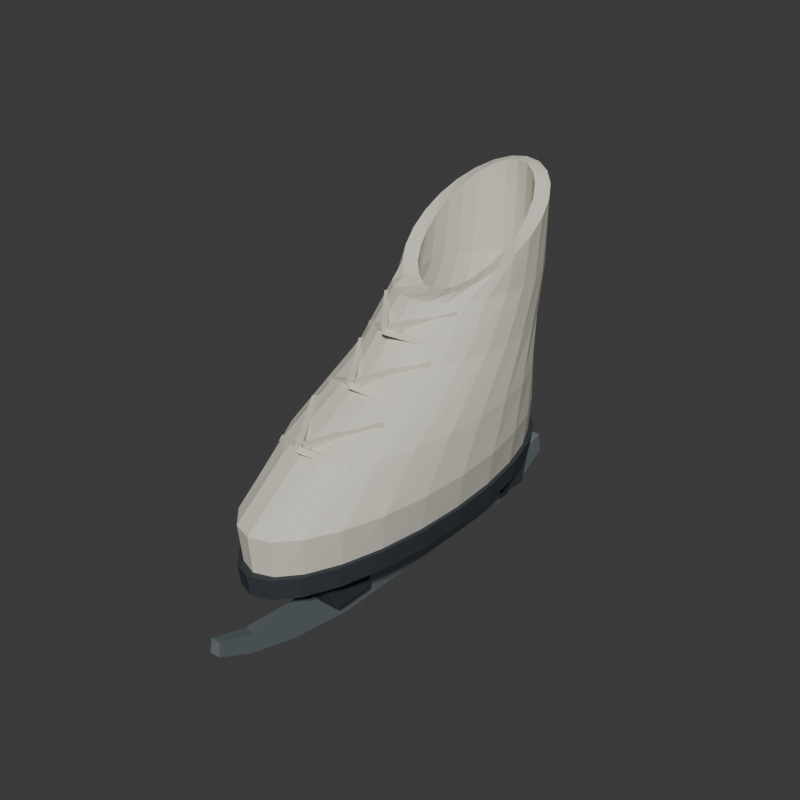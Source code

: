 # Source: source.blend  (saved by Blender 4.3.34; exported with 4.5.12 LTS)
import bpy
from mathutils import Matrix  # noqa: F401  (used for matrix-valued properties, if any)

bpy.ops.wm.read_factory_settings(use_empty=True)
scene = bpy.context.scene
scene.name = 'Scene'

# ---- collections
col_collection = bpy.data.collections.new('Collection'); scene.collection.children.link(col_collection)

# ---- materials (node trees are filled in below, after node groups)
mat_wholehollowbootandfixedlaces_warmivory = bpy.data.materials.new('WholeHollowBootAndFixedLaces_WarmIvory')
mat_wholehollowbootandfixedlaces_warmivory.diffuse_color = (0.72, 0.69, 0.58, 1.0)
mat_wholeoutsoleandraisedbridges_charcoal = bpy.data.materials.new('WholeOutsoleAndRaisedBridges_Charcoal')
mat_wholeoutsoleandraisedbridges_charcoal.diffuse_color = (0.035, 0.045, 0.055, 1.0)
mat_wholesingleblade_dullsteel = bpy.data.materials.new('WholeSingleBlade_DullSteel')
mat_wholesingleblade_dullsteel.diffuse_color = (0.33, 0.39, 0.43, 1.0)

# ---- material node trees
mat_wholehollowbootandfixedlaces_warmivory.use_nodes = True; mat_wholehollowbootandfixedlaces_warmivory.node_tree.nodes.clear()
_N = mat_wholehollowbootandfixedlaces_warmivory.node_tree.nodes; _L = mat_wholehollowbootandfixedlaces_warmivory.node_tree.links
n0 = _N.new('ShaderNodeBsdfPrincipled'); n0.name = 'Principled BSDF'; n0.location = (10, 300)
n0.inputs[0].default_value = (0.72, 0.69, 0.58, 1.0)
n0.inputs[2].default_value = 0.79
n1 = _N.new('ShaderNodeOutputMaterial'); n1.name = 'Material Output'; n1.location = (300, 300)
_L.new(n0.outputs[0], n1.inputs[0])
n1.is_active_output = True
mat_wholeoutsoleandraisedbridges_charcoal.use_nodes = True; mat_wholeoutsoleandraisedbridges_charcoal.node_tree.nodes.clear()
_N = mat_wholeoutsoleandraisedbridges_charcoal.node_tree.nodes; _L = mat_wholeoutsoleandraisedbridges_charcoal.node_tree.links
n0 = _N.new('ShaderNodeBsdfPrincipled'); n0.name = 'Principled BSDF'; n0.location = (10, 300)
n0.inputs[0].default_value = (0.035, 0.045, 0.055, 1.0)
n0.inputs[1].default_value = 0.1
n0.inputs[2].default_value = 0.72
n1 = _N.new('ShaderNodeOutputMaterial'); n1.name = 'Material Output'; n1.location = (300, 300)
_L.new(n0.outputs[0], n1.inputs[0])
n1.is_active_output = True
mat_wholesingleblade_dullsteel.use_nodes = True; mat_wholesingleblade_dullsteel.node_tree.nodes.clear()
_N = mat_wholesingleblade_dullsteel.node_tree.nodes; _L = mat_wholesingleblade_dullsteel.node_tree.links
n0 = _N.new('ShaderNodeBsdfPrincipled'); n0.name = 'Principled BSDF'; n0.location = (10, 300)
n0.inputs[0].default_value = (0.33, 0.39, 0.43, 1.0)
n0.inputs[1].default_value = 0.65
n0.inputs[2].default_value = 0.42
n1 = _N.new('ShaderNodeOutputMaterial'); n1.name = 'Material Output'; n1.location = (300, 300)
_L.new(n0.outputs[0], n1.inputs[0])
n1.is_active_output = True

# ---- world
world_world = bpy.data.worlds.new('World'); scene.world = world_world
world_world.use_nodes = True; world_world.node_tree.nodes.clear()
_N = world_world.node_tree.nodes; _L = world_world.node_tree.links
n0 = _N.new('ShaderNodeOutputWorld'); n0.name = 'World Output'; n0.location = (300, 300)
n1 = _N.new('ShaderNodeBackground'); n1.name = 'Background'; n1.location = (10, 300)
n1.inputs[0].default_value = (0.05088, 0.05088, 0.05088, 1.0)
_L.new(n1.outputs[0], n0.inputs[0])
n0.is_active_output = True
world_world.color = (0.05088, 0.05088, 0.05088)
world_world.sun_shadow_jitter_overblur = 0.0

# ---- meshes
me_wholeforwardlowbackhighhollowskatebootmesh = bpy.data.meshes.new('WholeForwardLowBackHighHollowSkateBootMesh')
me_wholeforwardlowbackhighhollowskatebootmesh.from_pydata([(0.052, -6.939e-18, 0.071), (0.05023, 0.03753, 0.071), (0.04503, 0.0725, 0.071), (0.03677, 0.1025, 0.071), (0.026, 0.1256, 0.071), (0.01346, 0.1401, 0.071), (3.184e-18, 0.145, 0.071), (-0.01346, 0.1401, 0.071), (-0.026, 0.1256, 0.071), (-0.03677, 0.1025, 0.071), (-0.04503, 0.0725, 0.071), (-0.05023, 0.03753, 0.071), (-0.052, 1.041e-17, 0.071), (-0.05023, -0.03753, 0.071), (-0.04503, -0.0725, 0.071), (-0.03677, -0.1025, 0.071), (-0.026, -0.1256, 0.071), (-0.01346, -0.1401, 0.071), (-9.552e-18, -0.145, 0.071), (0.01346, -0.1401, 0.071), (0.026, -0.1256, 0.071), (0.03677, -0.1025, 0.071), (0.04503, -0.0725, 0.071), (0.05023, -0.03753, 0.071), (0.058, -0.002, 0.105), (0.05602, 0.03579, 0.105), (0.05023, 0.071, 0.105), (0.04101, 0.1012, 0.105), (0.029, 0.1244, 0.105), (0.01501, 0.139, 0.105), (3.551e-18, 0.144, 0.105), (-0.01501, 0.139, 0.105), (-0.029, 0.1244, 0.105), (-0.04101, 0.1012, 0.105), (-0.05023, 0.071, 0.105), (-0.05602, 0.03579, 0.105), (-0.058, -0.002, 0.105), (-0.05602, -0.03979, 0.105), (-0.05023, -0.075, 0.105), (-0.04101, -0.1052, 0.105), (-0.029, -0.1284, 0.105), (-0.01501, -0.143, 0.105), (-1.065e-17, -0.148, 0.105), (0.01501, -0.143, 0.105), (0.029, -0.1284, 0.105), (0.04101, -0.1052, 0.105), (0.05023, -0.075, 0.105), (0.05602, -0.03979, 0.105), (0.056, 0.019, 0.14), (0.05409, 0.05058, 0.14), (0.0485, 0.08, 0.14), (0.0396, 0.1053, 0.14), (0.028, 0.1247, 0.14), (0.01449, 0.1368, 0.14), (3.429e-18, 0.141, 0.14), (-0.01449, 0.1368, 0.14), (-0.028, 0.1247, 0.14), (-0.0396, 0.1053, 0.14), (-0.0485, 0.08, 0.14), (-0.05409, 0.05058, 0.14), (-0.056, 0.019, 0.14), (-0.05409, -0.01258, 0.14), (-0.0485, -0.042, 0.14), (-0.0396, -0.06727, 0.14), (-0.028, -0.08666, 0.14), (-0.01449, -0.09884, 0.14), (-1.029e-17, -0.103, 0.14), (0.01449, -0.09884, 0.14), (0.028, -0.08666, 0.14), (0.0396, -0.06727, 0.14), (0.0485, -0.042, 0.14), (0.05409, -0.01258, 0.14), (0.049, 0.057, 0.18), (0.04733, 0.07848, 0.18), (0.04244, 0.0985, 0.18), (0.03465, 0.1157, 0.18), (0.0245, 0.1289, 0.18), (0.01268, 0.1372, 0.18), (3e-18, 0.14, 0.18), (-0.01268, 0.1372, 0.18), (-0.0245, 0.1289, 0.18), (-0.03465, 0.1157, 0.18), (-0.04244, 0.0985, 0.18), (-0.04733, 0.07848, 0.18), (-0.049, 0.057, 0.18), (-0.04733, 0.03552, 0.18), (-0.04244, 0.0155, 0.18), (-0.03465, -0.00169, 0.18), (-0.0245, -0.01488, 0.18), (-0.01268, -0.02317, 0.18), (-9.001e-18, -0.026, 0.18), (0.01268, -0.02317, 0.18), (0.0245, -0.01488, 0.18), (0.03465, -0.00169, 0.18), (0.04244, 0.0155, 0.18), (0.04733, 0.03552, 0.18), (0.046, 0.078, 0.215), (0.04443, 0.09534, 0.215), (0.03984, 0.1115, 0.215), (0.03253, 0.1254, 0.215), (0.023, 0.136, 0.215), (0.01191, 0.1427, 0.215), (2.817e-18, 0.145, 0.215), (-0.01191, 0.1427, 0.215), (-0.023, 0.136, 0.215), (-0.03253, 0.1254, 0.215), (-0.03984, 0.1115, 0.215), (-0.04443, 0.09534, 0.215), (-0.046, 0.078, 0.215), (-0.04443, 0.06066, 0.215), (-0.03984, 0.0445, 0.215), (-0.03253, 0.03062, 0.215), (-0.023, 0.01998, 0.215), (-0.01191, 0.01328, 0.215), (-8.45e-18, 0.011, 0.215), (0.01191, 0.01328, 0.215), (0.023, 0.01998, 0.215), (0.03253, 0.03062, 0.215), (0.03984, 0.0445, 0.215), (0.04443, 0.06066, 0.215), (0.046, 0.084, 0.25), (0.04443, 0.09953, 0.2591), (0.03984, 0.114, 0.2675), (0.03253, 0.1264, 0.2747), (0.023, 0.136, 0.2803), (0.01191, 0.142, 0.2838), (2.817e-18, 0.144, 0.285), (-0.01191, 0.142, 0.2838), (-0.023, 0.136, 0.2803), (-0.03253, 0.1264, 0.2747), (-0.03984, 0.114, 0.2675), (-0.04443, 0.09953, 0.2591), (-0.046, 0.084, 0.25), (-0.04443, 0.06847, 0.2409), (-0.03984, 0.054, 0.2325), (-0.03253, 0.04157, 0.2253), (-0.023, 0.03204, 0.2197), (-0.01191, 0.02604, 0.2162), (-8.45e-18, 0.024, 0.215), (0.01191, 0.02604, 0.2162), (0.023, 0.03204, 0.2197), (0.03253, 0.04157, 0.2253), (0.03984, 0.054, 0.2325), (0.04443, 0.06847, 0.2409), (0.035, 0.084, 0.25), (0.03381, 0.09668, 0.2591), (0.03031, 0.1085, 0.2675), (0.02475, 0.1186, 0.2747), (0.0175, 0.1264, 0.2803), (0.009059, 0.1313, 0.2838), (2.143e-18, 0.133, 0.285), (-0.009059, 0.1313, 0.2838), (-0.0175, 0.1264, 0.2803), (-0.02475, 0.1186, 0.2747), (-0.03031, 0.1085, 0.2675), (-0.03381, 0.09668, 0.2591), (-0.035, 0.084, 0.25), (-0.03381, 0.07132, 0.2409), (-0.03031, 0.0595, 0.2325), (-0.02475, 0.04935, 0.2253), (-0.0175, 0.04156, 0.2197), (-0.009059, 0.03667, 0.2162), (-6.429e-18, 0.035, 0.215), (0.009059, 0.03667, 0.2162), (0.0175, 0.04156, 0.2197), (0.02475, 0.04935, 0.2253), (0.03031, 0.0595, 0.2325), (0.03381, 0.07132, 0.2409), (0.035, 0.078, 0.215), (0.03381, 0.09198, 0.215), (0.03031, 0.105, 0.215), (0.02475, 0.1162, 0.215), (0.0175, 0.1248, 0.215), (0.009059, 0.1302, 0.215), (2.143e-18, 0.132, 0.215), (-0.009059, 0.1302, 0.215), (-0.0175, 0.1248, 0.215), (-0.02475, 0.1162, 0.215), (-0.03031, 0.105, 0.215), (-0.03381, 0.09198, 0.215), (-0.035, 0.078, 0.215), (-0.03381, 0.06402, 0.215), (-0.03031, 0.051, 0.215), (-0.02475, 0.03982, 0.215), (-0.0175, 0.03123, 0.215), (-0.009059, 0.02584, 0.215), (-6.429e-18, 0.024, 0.215), (0.009059, 0.02584, 0.215), (0.0175, 0.03123, 0.215), (0.02475, 0.03982, 0.215), (0.03031, 0.051, 0.215), (0.03381, 0.06402, 0.215), (0.038, 0.057, 0.18), (0.03671, 0.0746, 0.18), (0.03291, 0.091, 0.18), (0.02687, 0.1051, 0.18), (0.019, 0.1159, 0.18), (0.009835, 0.1227, 0.18), (2.327e-18, 0.125, 0.18), (-0.009835, 0.1227, 0.18), (-0.019, 0.1159, 0.18), (-0.02687, 0.1051, 0.18), (-0.03291, 0.091, 0.18), (-0.03671, 0.0746, 0.18), (-0.038, 0.057, 0.18), (-0.03671, 0.0394, 0.18), (-0.03291, 0.023, 0.18), (-0.02687, 0.008917, 0.18), (-0.019, -0.00189, 0.18), (-0.009835, -0.008683, 0.18), (-6.98e-18, -0.011, 0.18), (0.009835, -0.008683, 0.18), (0.019, -0.00189, 0.18), (0.02687, 0.008917, 0.18), (0.03291, 0.023, 0.18), (0.03671, 0.0394, 0.18), (0.042, 0.019, 0.14), (0.04057, 0.04618, 0.14), (0.03637, 0.0715, 0.14), (0.0297, 0.09325, 0.14), (0.021, 0.1099, 0.14), (0.01087, 0.1204, 0.14), (2.572e-18, 0.124, 0.14), (-0.01087, 0.1204, 0.14), (-0.021, 0.1099, 0.14), (-0.0297, 0.09325, 0.14), (-0.03637, 0.0715, 0.14), (-0.04057, 0.04618, 0.14), (-0.042, 0.019, 0.14), (-0.04057, -0.008176, 0.14), (-0.03637, -0.0335, 0.14), (-0.0297, -0.05525, 0.14), (-0.021, -0.07193, 0.14), (-0.01087, -0.08242, 0.14), (-7.715e-18, -0.086, 0.14), (0.01087, -0.08242, 0.14), (0.021, -0.07193, 0.14), (0.0297, -0.05525, 0.14), (0.03637, -0.0335, 0.14), (0.04057, -0.008176, 0.14), (0.039, 0.005, 0.093), (0.03767, 0.03528, 0.093), (0.03377, 0.0635, 0.093), (0.02758, 0.08773, 0.093), (0.0195, 0.1063, 0.093), (0.01009, 0.118, 0.093), (2.388e-18, 0.122, 0.093), (-0.01009, 0.118, 0.093), (-0.0195, 0.1063, 0.093), (-0.02758, 0.08773, 0.093), (-0.03377, 0.0635, 0.093), (-0.03767, 0.03528, 0.093), (-0.039, 0.005, 0.093), (-0.03767, -0.02528, 0.093), (-0.03377, -0.0535, 0.093), (-0.02758, -0.07773, 0.093), (-0.0195, -0.09632, 0.093), (-0.01009, -0.108, 0.093), (-7.164e-18, -0.112, 0.093), (0.01009, -0.108, 0.093), (0.0195, -0.09632, 0.093), (0.02758, -0.07773, 0.093), (0.03377, -0.0535, 0.093), (0.03767, -0.02528, 0.093)], [], [(23, 22, 21), (23, 21, 20), (23, 20, 19), (23, 19, 18), (23, 18, 17), (23, 17, 16), (23, 16, 15), (23, 15, 14), (23, 14, 13), (23, 13, 12), (23, 12, 11), (23, 11, 10), (23, 10, 9), (23, 9, 8), (23, 8, 7), (23, 7, 6), (23, 6, 5), (23, 5, 4), (23, 4, 3), (23, 3, 2), (23, 2, 1), (23, 1, 0), (240, 241, 242), (240, 242, 243), (240, 243, 244), (240, 244, 245), (240, 245, 246), (240, 246, 247), (240, 247, 248), (240, 248, 249), (240, 249, 250), (240, 250, 251), (240, 251, 252), (240, 252, 253), (240, 253, 254), (240, 254, 255), (240, 255, 256), (240, 256, 257), (240, 257, 258), (240, 258, 259), (240, 259, 260), (240, 260, 261), (240, 261, 262), (240, 262, 263), (0, 1, 25), (0, 25, 24), (1, 2, 26), (1, 26, 25), (2, 3, 27), (2, 27, 26), (3, 4, 28), (3, 28, 27), (4, 5, 29), (4, 29, 28), (5, 6, 30), (5, 30, 29), (6, 7, 31), (6, 31, 30), (7, 8, 32), (7, 32, 31), (8, 9, 33), (8, 33, 32), (9, 10, 34), (9, 34, 33), (10, 11, 35), (10, 35, 34), (11, 12, 36), (11, 36, 35), (12, 13, 37), (12, 37, 36), (13, 14, 38), (13, 38, 37), (14, 15, 39), (14, 39, 38), (15, 16, 40), (15, 40, 39), (16, 17, 41), (16, 41, 40), (17, 18, 42), (17, 42, 41), (18, 19, 43), (18, 43, 42), (19, 20, 44), (19, 44, 43), (20, 21, 45), (20, 45, 44), (21, 22, 46), (21, 46, 45), (22, 23, 47), (22, 47, 46), (23, 0, 24), (23, 24, 47), (24, 25, 49), (24, 49, 48), (25, 26, 50), (25, 50, 49), (26, 27, 51), (26, 51, 50), (27, 28, 52), (27, 52, 51), (28, 29, 53), (28, 53, 52), (29, 30, 54), (29, 54, 53), (30, 31, 55), (30, 55, 54), (31, 32, 56), (31, 56, 55), (32, 33, 57), (32, 57, 56), (33, 34, 58), (33, 58, 57), (34, 35, 59), (34, 59, 58), (35, 36, 60), (35, 60, 59), (36, 37, 61), (36, 61, 60), (37, 38, 62), (37, 62, 61), (38, 39, 63), (38, 63, 62), (39, 40, 64), (39, 64, 63), (40, 41, 65), (40, 65, 64), (41, 42, 66), (41, 66, 65), (42, 43, 67), (42, 67, 66), (43, 44, 68), (43, 68, 67), (44, 45, 69), (44, 69, 68), (45, 46, 70), (45, 70, 69), (46, 47, 71), (46, 71, 70), (47, 24, 48), (47, 48, 71), (48, 49, 73), (48, 73, 72), (49, 50, 74), (49, 74, 73), (50, 51, 75), (50, 75, 74), (51, 52, 76), (51, 76, 75), (52, 53, 77), (52, 77, 76), (53, 54, 78), (53, 78, 77), (54, 55, 79), (54, 79, 78), (55, 56, 80), (55, 80, 79), (56, 57, 81), (56, 81, 80), (57, 58, 82), (57, 82, 81), (58, 59, 83), (58, 83, 82), (59, 60, 84), (59, 84, 83), (60, 61, 85), (60, 85, 84), (61, 62, 86), (61, 86, 85), (62, 63, 87), (62, 87, 86), (63, 64, 88), (63, 88, 87), (64, 65, 89), (64, 89, 88), (65, 66, 90), (65, 90, 89), (66, 67, 91), (66, 91, 90), (67, 68, 92), (67, 92, 91), (68, 69, 93), (68, 93, 92), (69, 70, 94), (69, 94, 93), (70, 71, 95), (70, 95, 94), (71, 48, 72), (71, 72, 95), (72, 73, 97), (72, 97, 96), (73, 74, 98), (73, 98, 97), (74, 75, 99), (74, 99, 98), (75, 76, 100), (75, 100, 99), (76, 77, 101), (76, 101, 100), (77, 78, 102), (77, 102, 101), (78, 79, 103), (78, 103, 102), (79, 80, 104), (79, 104, 103), (80, 81, 105), (80, 105, 104), (81, 82, 106), (81, 106, 105), (82, 83, 107), (82, 107, 106), (83, 84, 108), (83, 108, 107), (84, 85, 109), (84, 109, 108), (85, 86, 110), (85, 110, 109), (86, 87, 111), (86, 111, 110), (87, 88, 112), (87, 112, 111), (88, 89, 113), (88, 113, 112), (89, 90, 114), (89, 114, 113), (90, 91, 115), (90, 115, 114), (91, 92, 116), (91, 116, 115), (92, 93, 117), (92, 117, 116), (93, 94, 118), (93, 118, 117), (94, 95, 119), (94, 119, 118), (95, 72, 96), (95, 96, 119), (96, 97, 121), (96, 121, 120), (97, 98, 122), (97, 122, 121), (98, 99, 123), (98, 123, 122), (99, 100, 124), (99, 124, 123), (100, 101, 125), (100, 125, 124), (101, 102, 126), (101, 126, 125), (102, 103, 127), (102, 127, 126), (103, 104, 128), (103, 128, 127), (104, 105, 129), (104, 129, 128), (105, 106, 130), (105, 130, 129), (106, 107, 131), (106, 131, 130), (107, 108, 132), (107, 132, 131), (108, 109, 133), (108, 133, 132), (109, 110, 134), (109, 134, 133), (110, 111, 135), (110, 135, 134), (111, 112, 136), (111, 136, 135), (112, 113, 137), (112, 137, 136), (113, 114, 138), (113, 138, 137), (114, 115, 139), (114, 139, 138), (115, 116, 140), (115, 140, 139), (116, 117, 141), (116, 141, 140), (117, 118, 142), (117, 142, 141), (118, 119, 143), (118, 143, 142), (119, 96, 120), (119, 120, 143), (120, 121, 145), (120, 145, 144), (121, 122, 146), (121, 146, 145), (122, 123, 147), (122, 147, 146), (123, 124, 148), (123, 148, 147), (124, 125, 149), (124, 149, 148), (125, 126, 150), (125, 150, 149), (126, 127, 151), (126, 151, 150), (127, 128, 152), (127, 152, 151), (128, 129, 153), (128, 153, 152), (129, 130, 154), (129, 154, 153), (130, 131, 155), (130, 155, 154), (131, 132, 156), (131, 156, 155), (132, 133, 157), (132, 157, 156), (133, 134, 158), (133, 158, 157), (134, 135, 159), (134, 159, 158), (135, 136, 160), (135, 160, 159), (136, 137, 161), (136, 161, 160), (137, 138, 162), (137, 162, 161), (138, 139, 163), (138, 163, 162), (139, 140, 164), (139, 164, 163), (140, 141, 165), (140, 165, 164), (141, 142, 166), (141, 166, 165), (142, 143, 167), (142, 167, 166), (143, 120, 144), (143, 144, 167), (144, 145, 169), (144, 169, 168), (145, 146, 170), (145, 170, 169), (146, 147, 171), (146, 171, 170), (147, 148, 172), (147, 172, 171), (148, 149, 173), (148, 173, 172), (149, 150, 174), (149, 174, 173), (150, 151, 175), (150, 175, 174), (151, 152, 176), (151, 176, 175), (152, 153, 177), (152, 177, 176), (153, 154, 178), (153, 178, 177), (154, 155, 179), (154, 179, 178), (155, 156, 180), (155, 180, 179), (156, 157, 181), (156, 181, 180), (157, 158, 182), (157, 182, 181), (158, 159, 183), (158, 183, 182), (159, 160, 184), (159, 184, 183), (160, 161, 185), (160, 185, 184), (161, 162, 186), (161, 186, 185), (162, 163, 187), (162, 187, 186), (163, 164, 188), (163, 188, 187), (164, 165, 189), (164, 189, 188), (165, 166, 190), (165, 190, 189), (166, 167, 191), (166, 191, 190), (167, 144, 168), (167, 168, 191), (168, 169, 193), (168, 193, 192), (169, 170, 194), (169, 194, 193), (170, 171, 195), (170, 195, 194), (171, 172, 196), (171, 196, 195), (172, 173, 197), (172, 197, 196), (173, 174, 198), (173, 198, 197), (174, 175, 199), (174, 199, 198), (175, 176, 200), (175, 200, 199), (176, 177, 201), (176, 201, 200), (177, 178, 202), (177, 202, 201), (178, 179, 203), (178, 203, 202), (179, 180, 204), (179, 204, 203), (180, 181, 205), (180, 205, 204), (181, 182, 206), (181, 206, 205), (182, 183, 207), (182, 207, 206), (183, 184, 208), (183, 208, 207), (184, 185, 209), (184, 209, 208), (185, 186, 210), (185, 210, 209), (186, 187, 211), (186, 211, 210), (187, 188, 212), (187, 212, 211), (188, 189, 213), (188, 213, 212), (189, 190, 214), (189, 214, 213), (190, 191, 215), (190, 215, 214), (191, 168, 192), (191, 192, 215), (192, 193, 217), (192, 217, 216), (193, 194, 218), (193, 218, 217), (194, 195, 219), (194, 219, 218), (195, 196, 220), (195, 220, 219), (196, 197, 221), (196, 221, 220), (197, 198, 222), (197, 222, 221), (198, 199, 223), (198, 223, 222), (199, 200, 224), (199, 224, 223), (200, 201, 225), (200, 225, 224), (201, 202, 226), (201, 226, 225), (202, 203, 227), (202, 227, 226), (203, 204, 228), (203, 228, 227), (204, 205, 229), (204, 229, 228), (205, 206, 230), (205, 230, 229), (206, 207, 231), (206, 231, 230), (207, 208, 232), (207, 232, 231), (208, 209, 233), (208, 233, 232), (209, 210, 234), (209, 234, 233), (210, 211, 235), (210, 235, 234), (211, 212, 236), (211, 236, 235), (212, 213, 237), (212, 237, 236), (213, 214, 238), (213, 238, 237), (214, 215, 239), (214, 239, 238), (215, 192, 216), (215, 216, 239), (216, 217, 241), (216, 241, 240), (217, 218, 242), (217, 242, 241), (218, 219, 243), (218, 243, 242), (219, 220, 244), (219, 244, 243), (220, 221, 245), (220, 245, 244), (221, 222, 246), (221, 246, 245), (222, 223, 247), (222, 247, 246), (223, 224, 248), (223, 248, 247), (224, 225, 249), (224, 249, 248), (225, 226, 250), (225, 250, 249), (226, 227, 251), (226, 251, 250), (227, 228, 252), (227, 252, 251), (228, 229, 253), (228, 253, 252), (229, 230, 254), (229, 254, 253), (230, 231, 255), (230, 255, 254), (231, 232, 256), (231, 256, 255), (232, 233, 257), (232, 257, 256), (233, 234, 258), (233, 258, 257), (234, 235, 259), (234, 259, 258), (235, 236, 260), (235, 260, 259), (236, 237, 261), (236, 261, 260), (237, 238, 262), (237, 262, 261), (238, 239, 263), (238, 263, 262), (239, 216, 240), (239, 240, 263)])
me_wholeforwardlowbackhighhollowskatebootmesh.materials.append(mat_wholehollowbootandfixedlaces_warmivory)
me_wholeforwardlowbackhighhollowskatebootmesh.materials.append(mat_wholeoutsoleandraisedbridges_charcoal)
me_wholeforwardlowbackhighhollowskatebootmesh.materials.append(mat_wholesingleblade_dullsteel)
me_wholeforwardlowbackhighhollowskatebootmesh.update()
me_wholecontinuousthinoutsolemesh = bpy.data.meshes.new('WholeContinuousThinOutsoleMesh')
me_wholecontinuousthinoutsolemesh.from_pydata([(0.054, -6.939e-18, 0.061), (0.05216, 0.03856, 0.061), (0.04677, 0.0745, 0.061), (0.03818, 0.1054, 0.061), (0.027, 0.129, 0.061), (0.01398, 0.1439, 0.061), (3.307e-18, 0.149, 0.061), (-0.01398, 0.1439, 0.061), (-0.027, 0.129, 0.061), (-0.03818, 0.1054, 0.061), (-0.04677, 0.0745, 0.061), (-0.05216, 0.03856, 0.061), (-0.054, 1.041e-17, 0.061), (-0.05216, -0.03856, 0.061), (-0.04677, -0.0745, 0.061), (-0.03818, -0.1054, 0.061), (-0.027, -0.129, 0.061), (-0.01398, -0.1439, 0.061), (-9.92e-18, -0.149, 0.061), (0.01398, -0.1439, 0.061), (0.027, -0.129, 0.061), (0.03818, -0.1054, 0.061), (0.04677, -0.0745, 0.061), (0.05216, -0.03856, 0.061), (0.056, -6.939e-18, 0.077), (0.05409, 0.03908, 0.077), (0.0485, 0.0755, 0.077), (0.0396, 0.1068, 0.077), (0.028, 0.1308, 0.077), (0.01449, 0.1459, 0.077), (3.429e-18, 0.151, 0.077), (-0.01449, 0.1459, 0.077), (-0.028, 0.1308, 0.077), (-0.0396, 0.1068, 0.077), (-0.0485, 0.0755, 0.077), (-0.05409, 0.03908, 0.077), (-0.056, 1.041e-17, 0.077), (-0.05409, -0.03908, 0.077), (-0.0485, -0.0755, 0.077), (-0.0396, -0.1068, 0.077), (-0.028, -0.1308, 0.077), (-0.01449, -0.1459, 0.077), (-1.029e-17, -0.151, 0.077), (0.01449, -0.1459, 0.077), (0.028, -0.1308, 0.077), (0.0396, -0.1068, 0.077), (0.0485, -0.0755, 0.077), (0.05409, -0.03908, 0.077)], [], [(23, 22, 21), (23, 21, 20), (23, 20, 19), (23, 19, 18), (23, 18, 17), (23, 17, 16), (23, 16, 15), (23, 15, 14), (23, 14, 13), (23, 13, 12), (23, 12, 11), (23, 11, 10), (23, 10, 9), (23, 9, 8), (23, 8, 7), (23, 7, 6), (23, 6, 5), (23, 5, 4), (23, 4, 3), (23, 3, 2), (23, 2, 1), (23, 1, 0), (24, 25, 26), (24, 26, 27), (24, 27, 28), (24, 28, 29), (24, 29, 30), (24, 30, 31), (24, 31, 32), (24, 32, 33), (24, 33, 34), (24, 34, 35), (24, 35, 36), (24, 36, 37), (24, 37, 38), (24, 38, 39), (24, 39, 40), (24, 40, 41), (24, 41, 42), (24, 42, 43), (24, 43, 44), (24, 44, 45), (24, 45, 46), (24, 46, 47), (0, 1, 25), (0, 25, 24), (1, 2, 26), (1, 26, 25), (2, 3, 27), (2, 27, 26), (3, 4, 28), (3, 28, 27), (4, 5, 29), (4, 29, 28), (5, 6, 30), (5, 30, 29), (6, 7, 31), (6, 31, 30), (7, 8, 32), (7, 32, 31), (8, 9, 33), (8, 33, 32), (9, 10, 34), (9, 34, 33), (10, 11, 35), (10, 35, 34), (11, 12, 36), (11, 36, 35), (12, 13, 37), (12, 37, 36), (13, 14, 38), (13, 38, 37), (14, 15, 39), (14, 39, 38), (15, 16, 40), (15, 40, 39), (16, 17, 41), (16, 41, 40), (17, 18, 42), (17, 42, 41), (18, 19, 43), (18, 43, 42), (19, 20, 44), (19, 44, 43), (20, 21, 45), (20, 45, 44), (21, 22, 46), (21, 46, 45), (22, 23, 47), (22, 47, 46), (23, 0, 24), (23, 24, 47)])
me_wholecontinuousthinoutsolemesh.polygons.foreach_set('material_index', [1, 1, 1, 1, 1, 1, 1, 1, 1, 1, 1, 1, 1, 1, 1, 1, 1, 1, 1, 1, 1, 1, 1, 1, 1, 1, 1, 1, 1, 1, 1, 1, 1, 1, 1, 1, 1, 1, 1, 1, 1, 1, 1, 1, 1, 1, 1, 1, 1, 1, 1, 1, 1, 1, 1, 1, 1, 1, 1, 1, 1, 1, 1, 1, 1, 1, 1, 1, 1, 1, 1, 1, 1, 1, 1, 1, 1, 1, 1, 1, 1, 1, 1, 1, 1, 1, 1, 1, 1, 1, 1, 1])
me_wholecontinuousthinoutsolemesh.materials.append(mat_wholehollowbootandfixedlaces_warmivory)
me_wholecontinuousthinoutsolemesh.materials.append(mat_wholeoutsoleandraisedbridges_charcoal)
me_wholecontinuousthinoutsolemesh.materials.append(mat_wholesingleblade_dullsteel)
me_wholecontinuousthinoutsolemesh.update()
me_wholefrontraisedbladebridgemesh = bpy.data.meshes.new('WholeFrontRaisedBladeBridgeMesh')
me_wholefrontraisedbladebridgemesh.from_pydata([(-0.02, -0.091, 0.025), (-0.02, -0.058, 0.025), (-0.02, -0.05, 0.067), (-0.02, -0.11, 0.067), (0.02, -0.091, 0.025), (0.02, -0.058, 0.025), (0.02, -0.05, 0.067), (0.02, -0.11, 0.067)], [], [(1, 0, 3), (7, 4, 5), (3, 2, 1), (5, 6, 7), (0, 1, 5), (0, 5, 4), (1, 2, 6), (1, 6, 5), (2, 3, 7), (2, 7, 6), (3, 0, 4), (3, 4, 7)])
me_wholefrontraisedbladebridgemesh.polygons.foreach_set('material_index', [1, 1, 1, 1, 1, 1, 1, 1, 1, 1, 1, 1])
me_wholefrontraisedbladebridgemesh.materials.append(mat_wholehollowbootandfixedlaces_warmivory)
me_wholefrontraisedbladebridgemesh.materials.append(mat_wholeoutsoleandraisedbridges_charcoal)
me_wholefrontraisedbladebridgemesh.materials.append(mat_wholesingleblade_dullsteel)
me_wholefrontraisedbladebridgemesh.update()
me_wholerearraisedbladebridgemesh = bpy.data.meshes.new('WholeRearRaisedBladeBridgeMesh')
me_wholerearraisedbladebridgemesh.from_pydata([(-0.02, 0.105, 0.023), (-0.02, 0.131, 0.023), (-0.02, 0.143, 0.067), (-0.02, 0.095, 0.067), (0.02, 0.105, 0.023), (0.02, 0.131, 0.023), (0.02, 0.143, 0.067), (0.02, 0.095, 0.067)], [], [(1, 0, 3), (7, 4, 5), (3, 2, 1), (5, 6, 7), (0, 1, 5), (0, 5, 4), (1, 2, 6), (1, 6, 5), (2, 3, 7), (2, 7, 6), (3, 0, 4), (3, 4, 7)])
me_wholerearraisedbladebridgemesh.polygons.foreach_set('material_index', [1, 1, 1, 1, 1, 1, 1, 1, 1, 1, 1, 1])
me_wholerearraisedbladebridgemesh.materials.append(mat_wholehollowbootandfixedlaces_warmivory)
me_wholerearraisedbladebridgemesh.materials.append(mat_wholeoutsoleandraisedbridges_charcoal)
me_wholerearraisedbladebridgemesh.materials.append(mat_wholesingleblade_dullsteel)
me_wholerearraisedbladebridgemesh.update()
me_wholecontinuousrockedbladegroundsolemesh = bpy.data.meshes.new('WholeContinuousRockedBladeGroundSoleMesh')
me_wholecontinuousrockedbladegroundsolemesh.from_pydata([(-0.004, -0.182, 0.034), (-0.004, -0.155, 0.02), (-0.004, -0.115, 0.008), (-0.004, -0.065, 0.0), (-0.004, 0.125, 0.0), (-0.004, 0.16, 0.012), (-0.004, 0.182, 0.024), (-0.004, 0.179, 0.041), (-0.004, 0.15, 0.032), (-0.004, -0.11, 0.032), (-0.004, -0.152, 0.035), (-0.004, -0.18, 0.044), (0.004, -0.182, 0.034), (0.004, -0.155, 0.02), (0.004, -0.115, 0.008), (0.004, -0.065, 0.0), (0.004, 0.125, 0.0), (0.004, 0.16, 0.012), (0.004, 0.182, 0.024), (0.004, 0.179, 0.041), (0.004, 0.15, 0.032), (0.004, -0.11, 0.032), (0.004, -0.152, 0.035), (0.004, -0.18, 0.044)], [], [(1, 0, 11), (23, 12, 13), (2, 1, 11), (23, 13, 14), (3, 2, 11), (23, 14, 15), (5, 4, 3), (15, 16, 17), (6, 5, 3), (15, 17, 18), (8, 7, 6), (18, 19, 20), (8, 6, 3), (15, 18, 20), (9, 8, 3), (15, 20, 21), (10, 9, 3), (15, 21, 22), (11, 10, 3), (15, 22, 23), (0, 1, 13), (0, 13, 12), (1, 2, 14), (1, 14, 13), (2, 3, 15), (2, 15, 14), (3, 4, 16), (3, 16, 15), (4, 5, 17), (4, 17, 16), (5, 6, 18), (5, 18, 17), (6, 7, 19), (6, 19, 18), (7, 8, 20), (7, 20, 19), (8, 9, 21), (8, 21, 20), (9, 10, 22), (9, 22, 21), (10, 11, 23), (10, 23, 22), (11, 0, 12), (11, 12, 23)])
me_wholecontinuousrockedbladegroundsolemesh.polygons.foreach_set('material_index', [2, 2, 2, 2, 2, 2, 2, 2, 2, 2, 2, 2, 2, 2, 2, 2, 2, 2, 2, 2, 2, 2, 2, 2, 2, 2, 2, 2, 2, 2, 2, 2, 2, 2, 2, 2, 2, 2, 2, 2, 2, 2, 2, 2])
me_wholecontinuousrockedbladegroundsolemesh.materials.append(mat_wholehollowbootandfixedlaces_warmivory)
me_wholecontinuousrockedbladegroundsolemesh.materials.append(mat_wholeoutsoleandraisedbridges_charcoal)
me_wholecontinuousrockedbladegroundsolemesh.materials.append(mat_wholesingleblade_dullsteel)
me_wholecontinuousrockedbladegroundsolemesh.update()
me_wholelace_0__1amesh = bpy.data.meshes.new('WholeLace_0_-1AMesh')
me_wholelace_0__1amesh.from_pydata([(-0.02901, -0.08472, 0.134), (-0.02901, -0.08167, 0.1373), (-0.03099, -0.08769, 0.1367), (-0.03099, -0.08464, 0.14), (0.0009928, -0.09557, 0.144), (0.0009928, -0.09252, 0.1473), (-0.0009928, -0.09853, 0.1467), (-0.0009928, -0.09548, 0.15)], [], [(0, 2, 3), (0, 3, 1), (4, 5, 7), (4, 7, 6), (0, 1, 5), (0, 5, 4), (2, 6, 7), (2, 7, 3), (0, 4, 6), (0, 6, 2), (1, 3, 7), (1, 7, 5)])
me_wholelace_0__1amesh.materials.append(mat_wholehollowbootandfixedlaces_warmivory)
me_wholelace_0__1amesh.materials.append(mat_wholeoutsoleandraisedbridges_charcoal)
me_wholelace_0__1amesh.materials.append(mat_wholesingleblade_dullsteel)
me_wholelace_0__1amesh.update()
me_wholelace_0__1bmesh = bpy.data.meshes.new('WholeLace_0_-1BMesh')
me_wholelace_0__1bmesh.from_pydata([(0.001855, -0.09719, 0.149), (0.001855, -0.09636, 0.1446), (-0.001855, -0.09469, 0.1494), (-0.001855, -0.09386, 0.145), (0.03186, -0.05422, 0.157), (0.03186, -0.0534, 0.1526), (0.02814, -0.05172, 0.1574), (0.02814, -0.0509, 0.153)], [], [(0, 2, 3), (0, 3, 1), (4, 5, 7), (4, 7, 6), (0, 1, 5), (0, 5, 4), (2, 6, 7), (2, 7, 3), (0, 4, 6), (0, 6, 2), (1, 3, 7), (1, 7, 5)])
me_wholelace_0__1bmesh.materials.append(mat_wholehollowbootandfixedlaces_warmivory)
me_wholelace_0__1bmesh.materials.append(mat_wholeoutsoleandraisedbridges_charcoal)
me_wholelace_0__1bmesh.materials.append(mat_wholesingleblade_dullsteel)
me_wholelace_0__1bmesh.update()
me_wholelace_0_1amesh = bpy.data.meshes.new('WholeLace_0_1AMesh')
me_wholelace_0_1amesh.from_pydata([(0.03119, -0.0875, 0.1361), (0.03119, -0.0851, 0.1399), (0.02881, -0.08427, 0.1341), (0.02881, -0.08187, 0.1379), (0.001192, -0.1033, 0.1461), (0.001192, -0.1009, 0.1499), (-0.001192, -0.1001, 0.1441), (-0.001192, -0.09771, 0.1479)], [], [(0, 2, 3), (0, 3, 1), (4, 5, 7), (4, 7, 6), (0, 1, 5), (0, 5, 4), (2, 6, 7), (2, 7, 3), (0, 4, 6), (0, 6, 2), (1, 3, 7), (1, 7, 5)])
me_wholelace_0_1amesh.materials.append(mat_wholehollowbootandfixedlaces_warmivory)
me_wholelace_0_1amesh.materials.append(mat_wholeoutsoleandraisedbridges_charcoal)
me_wholelace_0_1amesh.materials.append(mat_wholesingleblade_dullsteel)
me_wholelace_0_1amesh.update()
me_wholelace_0_1bmesh = bpy.data.meshes.new('WholeLace_0_1BMesh')
me_wholelace_0_1bmesh.from_pydata([(0.001915, -0.09973, 0.1494), (0.001915, -0.09899, 0.145), (-0.001915, -0.1021, 0.149), (-0.001915, -0.1013, 0.1446), (-0.02809, -0.05176, 0.1574), (-0.02809, -0.05102, 0.153), (-0.03191, -0.05409, 0.157), (-0.03191, -0.05335, 0.1526)], [], [(0, 2, 3), (0, 3, 1), (4, 5, 7), (4, 7, 6), (0, 1, 5), (0, 5, 4), (2, 6, 7), (2, 7, 3), (0, 4, 6), (0, 6, 2), (1, 3, 7), (1, 7, 5)])
me_wholelace_0_1bmesh.materials.append(mat_wholehollowbootandfixedlaces_warmivory)
me_wholelace_0_1bmesh.materials.append(mat_wholeoutsoleandraisedbridges_charcoal)
me_wholelace_0_1bmesh.materials.append(mat_wholesingleblade_dullsteel)
me_wholelace_0_1bmesh.update()
me_wholelace_1__1amesh = bpy.data.meshes.new('WholeLace_1_-1AMesh')
me_wholelace_1__1amesh.from_pydata([(-0.02876, -0.03528, 0.161), (-0.03019, -0.03528, 0.1653), (-0.02981, -0.03964, 0.1607), (-0.03124, -0.03964, 0.165), (0.001236, -0.04329, 0.171), (-0.0001873, -0.04329, 0.1753), (0.0001873, -0.04766, 0.1707), (-0.001236, -0.04766, 0.175)], [], [(0, 2, 3), (0, 3, 1), (4, 5, 7), (4, 7, 6), (0, 1, 5), (0, 5, 4), (2, 6, 7), (2, 7, 3), (0, 4, 6), (0, 6, 2), (1, 3, 7), (1, 7, 5)])
me_wholelace_1__1amesh.materials.append(mat_wholehollowbootandfixedlaces_warmivory)
me_wholelace_1__1amesh.materials.append(mat_wholeoutsoleandraisedbridges_charcoal)
me_wholelace_1__1amesh.materials.append(mat_wholesingleblade_dullsteel)
me_wholelace_1__1amesh.update()
me_wholelace_1__1bmesh = bpy.data.meshes.new('WholeLace_1_-1BMesh')
me_wholelace_1__1bmesh.from_pydata([(0.001826, -0.0472, 0.175), (0.001826, -0.04633, 0.1705), (-0.001826, -0.04462, 0.1755), (-0.001826, -0.04375, 0.171), (0.03183, -0.006318, 0.183), (0.03183, -0.005454, 0.1785), (0.02817, -0.003737, 0.1835), (0.02817, -0.002873, 0.179)], [], [(0, 2, 3), (0, 3, 1), (4, 5, 7), (4, 7, 6), (0, 1, 5), (0, 5, 4), (2, 6, 7), (2, 7, 3), (0, 4, 6), (0, 6, 2), (1, 3, 7), (1, 7, 5)])
me_wholelace_1__1bmesh.materials.append(mat_wholehollowbootandfixedlaces_warmivory)
me_wholelace_1__1bmesh.materials.append(mat_wholeoutsoleandraisedbridges_charcoal)
me_wholelace_1__1bmesh.materials.append(mat_wholesingleblade_dullsteel)
me_wholelace_1__1bmesh.update()
me_wholelace_1_1amesh = bpy.data.meshes.new('WholeLace_1_1AMesh')
me_wholelace_1_1amesh.from_pydata([(0.03108, -0.0404, 0.1624), (0.03108, -0.03766, 0.166), (0.02892, -0.03727, 0.16), (0.02892, -0.03453, 0.1636), (0.00108, -0.05341, 0.1724), (0.00108, -0.05067, 0.176), (-0.00108, -0.05028, 0.17), (-0.00108, -0.04754, 0.1736)], [], [(0, 2, 3), (0, 3, 1), (4, 5, 7), (4, 7, 6), (0, 1, 5), (0, 5, 4), (2, 6, 7), (2, 7, 3), (0, 4, 6), (0, 6, 2), (1, 3, 7), (1, 7, 5)])
me_wholelace_1_1amesh.materials.append(mat_wholehollowbootandfixedlaces_warmivory)
me_wholelace_1_1amesh.materials.append(mat_wholeoutsoleandraisedbridges_charcoal)
me_wholelace_1_1amesh.materials.append(mat_wholesingleblade_dullsteel)
me_wholelace_1_1amesh.update()
me_wholelace_1_1bmesh = bpy.data.meshes.new('WholeLace_1_1BMesh')
me_wholelace_1_1bmesh.from_pydata([(0.001892, -0.04966, 0.1754), (0.001892, -0.04889, 0.171), (-0.001892, -0.05206, 0.175), (-0.001892, -0.05129, 0.1706), (-0.02811, -0.003781, 0.1834), (-0.02811, -0.003008, 0.179), (-0.03189, -0.006182, 0.183), (-0.03189, -0.005409, 0.1786)], [], [(0, 2, 3), (0, 3, 1), (4, 5, 7), (4, 7, 6), (0, 1, 5), (0, 5, 4), (2, 6, 7), (2, 7, 3), (0, 4, 6), (0, 6, 2), (1, 3, 7), (1, 7, 5)])
me_wholelace_1_1bmesh.materials.append(mat_wholehollowbootandfixedlaces_warmivory)
me_wholelace_1_1bmesh.materials.append(mat_wholeoutsoleandraisedbridges_charcoal)
me_wholelace_1_1bmesh.materials.append(mat_wholesingleblade_dullsteel)
me_wholelace_1_1bmesh.update()
me_wholelace_2__1amesh = bpy.data.meshes.new('WholeLace_2_-1AMesh')
me_wholelace_2__1amesh.from_pydata([(-0.02882, 0.005053, 0.1871), (-0.02882, 0.00749, 0.1909), (-0.03118, 0.001831, 0.1891), (-0.03118, 0.004269, 0.1929), (0.001179, -0.01047, 0.1971), (0.001179, -0.008028, 0.2009), (-0.001179, -0.01369, 0.1991), (-0.001179, -0.01125, 0.2029)], [], [(0, 2, 3), (0, 3, 1), (4, 5, 7), (4, 7, 6), (0, 1, 5), (0, 5, 4), (2, 6, 7), (2, 7, 3), (0, 4, 6), (0, 6, 2), (1, 3, 7), (1, 7, 5)])
me_wholelace_2__1amesh.materials.append(mat_wholehollowbootandfixedlaces_warmivory)
me_wholelace_2__1amesh.materials.append(mat_wholeoutsoleandraisedbridges_charcoal)
me_wholelace_2__1amesh.materials.append(mat_wholesingleblade_dullsteel)
me_wholelace_2__1amesh.update()
me_wholelace_2__1bmesh = bpy.data.meshes.new('WholeLace_2_-1BMesh')
me_wholelace_2__1bmesh.from_pydata([(0.001706, -0.0128, 0.2019), (0.001706, -0.01177, 0.1975), (-0.001706, -0.009945, 0.2025), (-0.001706, -0.008913, 0.1981), (0.03171, 0.02114, 0.2099), (0.03171, 0.02217, 0.2055), (0.02829, 0.02399, 0.2105), (0.02829, 0.02503, 0.2061)], [], [(0, 2, 3), (0, 3, 1), (4, 5, 7), (4, 7, 6), (0, 1, 5), (0, 5, 4), (2, 6, 7), (2, 7, 3), (0, 4, 6), (0, 6, 2), (1, 3, 7), (1, 7, 5)])
me_wholelace_2__1bmesh.materials.append(mat_wholehollowbootandfixedlaces_warmivory)
me_wholelace_2__1bmesh.materials.append(mat_wholeoutsoleandraisedbridges_charcoal)
me_wholelace_2__1bmesh.materials.append(mat_wholesingleblade_dullsteel)
me_wholelace_2__1bmesh.update()
me_wholelace_2_1amesh = bpy.data.meshes.new('WholeLace_2_1AMesh')
me_wholelace_2_1amesh.from_pydata([(0.03136, 0.002065, 0.1888), (0.03136, 0.004037, 0.1928), (0.02864, 0.005284, 0.1872), (0.02864, 0.007256, 0.1912), (0.001362, -0.01845, 0.1988), (0.001362, -0.01648, 0.2028), (-0.001362, -0.01523, 0.1972), (-0.001362, -0.01326, 0.2012)], [], [(0, 2, 3), (0, 3, 1), (4, 5, 7), (4, 7, 6), (0, 1, 5), (0, 5, 4), (2, 6, 7), (2, 7, 3), (0, 4, 6), (0, 6, 2), (1, 3, 7), (1, 7, 5)])
me_wholelace_2_1amesh.materials.append(mat_wholehollowbootandfixedlaces_warmivory)
me_wholelace_2_1amesh.materials.append(mat_wholeoutsoleandraisedbridges_charcoal)
me_wholelace_2_1amesh.materials.append(mat_wholesingleblade_dullsteel)
me_wholelace_2_1amesh.update()
me_wholelace_2_1bmesh = bpy.data.meshes.new('WholeLace_2_1BMesh')
me_wholelace_2_1bmesh.from_pydata([(0.001796, -0.01498, 0.2025), (0.001796, -0.01408, 0.1981), (-0.001796, -0.01764, 0.2019), (-0.001796, -0.01673, 0.1975), (-0.0282, 0.02396, 0.2105), (-0.0282, 0.02486, 0.2061), (-0.0318, 0.0213, 0.2099), (-0.0318, 0.02221, 0.2055)], [], [(0, 2, 3), (0, 3, 1), (4, 5, 7), (4, 7, 6), (0, 1, 5), (0, 5, 4), (2, 6, 7), (2, 7, 3), (0, 4, 6), (0, 6, 2), (1, 3, 7), (1, 7, 5)])
me_wholelace_2_1bmesh.materials.append(mat_wholehollowbootandfixedlaces_warmivory)
me_wholelace_2_1bmesh.materials.append(mat_wholeoutsoleandraisedbridges_charcoal)
me_wholelace_2_1bmesh.materials.append(mat_wholesingleblade_dullsteel)
me_wholelace_2_1bmesh.update()

# ---- objects
ob_wholeforwardlowbackhighhollowskateboot = bpy.data.objects.new('WholeForwardLowBackHighHollowSkateBoot', me_wholeforwardlowbackhighhollowskatebootmesh)
ob_wholecontinuousthinoutsole = bpy.data.objects.new('WholeContinuousThinOutsole', me_wholecontinuousthinoutsolemesh)
ob_wholefrontraisedbladebridge = bpy.data.objects.new('WholeFrontRaisedBladeBridge', me_wholefrontraisedbladebridgemesh)
ob_wholerearraisedbladebridge = bpy.data.objects.new('WholeRearRaisedBladeBridge', me_wholerearraisedbladebridgemesh)
ob_wholecontinuousrockedbladegroundsole = bpy.data.objects.new('WholeContinuousRockedBladeGroundSole', me_wholecontinuousrockedbladegroundsolemesh)
ob_wholelace_0__1a = bpy.data.objects.new('WholeLace_0_-1A', me_wholelace_0__1amesh)
ob_wholelace_0__1b = bpy.data.objects.new('WholeLace_0_-1B', me_wholelace_0__1bmesh)
ob_wholelace_0_1a = bpy.data.objects.new('WholeLace_0_1A', me_wholelace_0_1amesh)
ob_wholelace_0_1b = bpy.data.objects.new('WholeLace_0_1B', me_wholelace_0_1bmesh)
ob_wholelace_1__1a = bpy.data.objects.new('WholeLace_1_-1A', me_wholelace_1__1amesh)
ob_wholelace_1__1b = bpy.data.objects.new('WholeLace_1_-1B', me_wholelace_1__1bmesh)
ob_wholelace_1_1a = bpy.data.objects.new('WholeLace_1_1A', me_wholelace_1_1amesh)
ob_wholelace_1_1b = bpy.data.objects.new('WholeLace_1_1B', me_wholelace_1_1bmesh)
ob_wholelace_2__1a = bpy.data.objects.new('WholeLace_2_-1A', me_wholelace_2__1amesh)
ob_wholelace_2__1b = bpy.data.objects.new('WholeLace_2_-1B', me_wholelace_2__1bmesh)
ob_wholelace_2_1a = bpy.data.objects.new('WholeLace_2_1A', me_wholelace_2_1amesh)
ob_wholelace_2_1b = bpy.data.objects.new('WholeLace_2_1B', me_wholelace_2_1bmesh)

# ---- transforms, parenting, visibility, modifiers, constraints
ob_wholeforwardlowbackhighhollowskateboot.location = (0.0, 0.0, 0.0)
ob_wholecontinuousthinoutsole.location = (0.0, 0.0, 0.0)
ob_wholefrontraisedbladebridge.location = (0.0, 0.0, 0.0)
ob_wholerearraisedbladebridge.location = (0.0, 0.0, 0.0)
ob_wholecontinuousrockedbladegroundsole.location = (0.0, 0.0, 0.0)
ob_wholelace_0__1a.location = (0.0, 0.0, 0.0)
ob_wholelace_0__1b.location = (0.0, 0.0, 0.0)
ob_wholelace_0_1a.location = (0.0, 0.0, 0.0)
ob_wholelace_0_1b.location = (0.0, 0.0, 0.0)
ob_wholelace_1__1a.location = (0.0, 0.0, 0.0)
ob_wholelace_1__1b.location = (0.0, 0.0, 0.0)
ob_wholelace_1_1a.location = (0.0, 0.0, 0.0)
ob_wholelace_1_1b.location = (0.0, 0.0, 0.0)
ob_wholelace_2__1a.location = (0.0, 0.0, 0.0)
ob_wholelace_2__1b.location = (0.0, 0.0, 0.0)
ob_wholelace_2_1a.location = (0.0, 0.0, 0.0)
ob_wholelace_2_1b.location = (0.0, 0.0, 0.0)

# ---- collection membership
scene.collection.objects.link(ob_wholeforwardlowbackhighhollowskateboot)
scene.collection.objects.link(ob_wholecontinuousthinoutsole)
scene.collection.objects.link(ob_wholefrontraisedbladebridge)
scene.collection.objects.link(ob_wholerearraisedbladebridge)
scene.collection.objects.link(ob_wholecontinuousrockedbladegroundsole)
scene.collection.objects.link(ob_wholelace_0__1a)
scene.collection.objects.link(ob_wholelace_0__1b)
scene.collection.objects.link(ob_wholelace_0_1a)
scene.collection.objects.link(ob_wholelace_0_1b)
scene.collection.objects.link(ob_wholelace_1__1a)
scene.collection.objects.link(ob_wholelace_1__1b)
scene.collection.objects.link(ob_wholelace_1_1a)
scene.collection.objects.link(ob_wholelace_1_1b)
scene.collection.objects.link(ob_wholelace_2__1a)
scene.collection.objects.link(ob_wholelace_2__1b)
scene.collection.objects.link(ob_wholelace_2_1a)
scene.collection.objects.link(ob_wholelace_2_1b)

# ---- scene / render settings (as saved in the file)
scene.frame_start = 1; scene.frame_end = 250; scene.frame_set(1)
scene.render.engine = 'CYCLES'
scene.render.resolution_x = 640
scene.render.resolution_y = 640
scene.render.use_compositing = False
scene.cycles.use_denoising = False
scene.cycles.samples = 128
scene.cycles.use_adaptive_sampling = False
bpy.context.view_layer.update()

# ---- added for rendering (the .blend has no active camera and no usable light): camera, sun
cam_auto = bpy.data.cameras.new('AutoCamera')
cam_auto.lens = 50.0
cam_auto.sensor_width = 36.0
cam_auto.clip_end = 1000.0
ob_auto_camera = bpy.data.objects.new('AutoCamera', cam_auto)
scene.collection.objects.link(ob_auto_camera)
ob_auto_camera.location = (0.440991, -0.529189, 0.495292)
ob_auto_camera.rotation_euler = (1.09748, -7.21219e-08, 0.694738)
scene.camera = ob_auto_camera
light_auto_sun = bpy.data.lights.new('AutoSun', 'SUN')
light_auto_sun.energy = 3.0
light_auto_sun.angle = 0.0523599
ob_auto_sun = bpy.data.objects.new('AutoSun', light_auto_sun)
scene.collection.objects.link(ob_auto_sun)
ob_auto_sun.rotation_euler = (0.872665, 0.174533, 0.523599)
bpy.context.view_layer.update()
